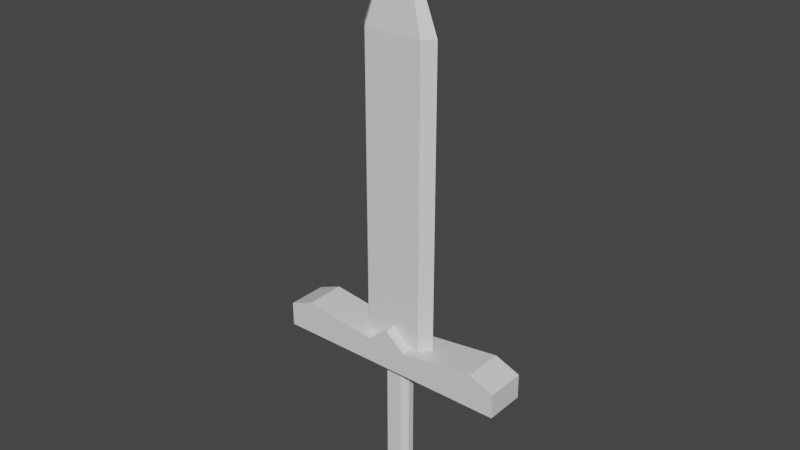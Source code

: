 # Source: BasicSword.blend  (saved by Blender 2.93.20; exported with 4.5.12 LTS)
import bpy
from mathutils import Matrix  # noqa: F401  (used for matrix-valued properties, if any)

bpy.ops.wm.read_factory_settings(use_empty=True)
scene = bpy.context.scene
scene.name = 'Scene'

# ---- collections
col_collection = bpy.data.collections.new('Collection'); scene.collection.children.link(col_collection)

# ---- materials (node trees are filled in below, after node groups)
mat_material = bpy.data.materials.new('Material')
mat_material.alpha_threshold = 0.0
mat_material.use_transparent_shadow = False
mat_material.line_color = (0.0, 0.0, 0.0, 1.0)

# ---- material node trees
mat_material.use_nodes = True; mat_material.node_tree.nodes.clear()
_N = mat_material.node_tree.nodes; _L = mat_material.node_tree.links
n0 = _N.new('ShaderNodeOutputMaterial'); n0.name = 'Material Output'; n0.location = (300, 300)
n1 = _N.new('ShaderNodeBsdfPrincipled'); n1.name = 'Principled BSDF'; n1.location = (10, 300)
n1.distribution = 'GGX'
n1.subsurface_method = 'BURLEY'
n1.inputs[2].default_value = 0.4
n1.inputs[3].default_value = 1.45
n1.inputs[27].default_value = (0.0, 0.0, 0.0, 1.0)
n1.inputs[28].default_value = 1.0
_L.new(n1.outputs[0], n0.inputs[0])
n0.is_active_output = True

# ---- world
world_world = bpy.data.worlds.new('World'); scene.world = world_world
world_world.use_nodes = True; world_world.node_tree.nodes.clear()
_N = world_world.node_tree.nodes; _L = world_world.node_tree.links
n0 = _N.new('ShaderNodeOutputWorld'); n0.name = 'World Output'; n0.location = (300, 300)
n1 = _N.new('ShaderNodeBackground'); n1.name = 'Background'; n1.location = (10, 300)
n1.inputs[0].default_value = (0.05088, 0.05088, 0.05088, 1.0)
_L.new(n1.outputs[0], n0.inputs[0])
n0.is_active_output = True
world_world.color = (0.05088, 0.05088, 0.05088)
world_world.use_sun_shadow = False
world_world.sun_shadow_jitter_overblur = 0.0

# ---- meshes
me_cube = bpy.data.meshes.new('Cube')
me_cube.from_pydata([(1.0, 1.0, 0.6026), (1.0, -1.0, 0.6026), (-1.0, 1.0, 0.6026), (-1.0, -1.0, 0.6026), (6.0, 1.0, 0.6026), (6.0, 1.0, -0.6026), (6.0, -1.0, 0.6026), (6.0, -1.0, -0.6026), (-6.0, 1.0, -0.6026), (-6.0, -1.0, -0.6026), (-6.0, -1.0, 0.6026), (-6.0, 1.0, 0.6026), (0.0, -1.0, 1.457), (0.0, 1.0, 1.457), (4.75, 1.0, -0.6026), (4.75, -1.0, 1.095), (4.75, -1.0, -0.6026), (4.75, 1.0, 1.095), (-4.755, 1.0, -0.6026), (-4.755, -1.0, -0.6026), (-4.755, 1.0, 1.095), (-4.755, -1.0, 1.095), (-1.0, 1.0, -0.6026), (-1.0, -1.0, -0.6026), (1.0, -1.0, -0.6026), (1.0, 1.0, -0.6026), (-1.469, -1.0, 0.6642), (-0.5, 1.0, 1.03), (0.5, -1.0, 1.03), (0.5, 1.0, 1.03), (-0.5, -1.0, 1.03), (-1.939, 1.0, -0.6026), (-1.939, -1.0, 0.7258), (-1.939, -1.0, -0.6026), (-1.939, 1.0, 0.7258), (1.938, -1.0, -0.6026), (1.938, 1.0, 0.7258), (1.938, 1.0, -0.6026), (1.938, -1.0, 0.7258), (1.469, 1.0, 0.6642), (-1.469, 1.0, 0.6642), (-1.939, 0.0, 0.7258), (1.469, -1.0, 0.6642), (1.938, 0.0, 0.7258), (0.0, -0.5, 1.457), (0.0, 0.5, 1.457), (1.469, 0.5047, 0.6642), (0.5, 0.5047, 1.03), (1.0, 0.5047, 0.6026), (1.469, -0.5047, 0.6642), (1.0, -0.5047, 0.6026), (0.5, -0.5047, 1.03), (-1.0, 0.4933, 0.6026), (-1.469, 0.4933, 0.6642), (-0.5, 0.4933, 1.03), (-1.469, -0.5047, 0.6642), (-0.5, -0.5047, 1.03), (-1.0, -0.5047, 0.6026), (0.9997, 0.5047, 6.73), (1.468, -0.5047, 6.73), (-1.0, -0.5047, 6.73), (-0.0002979, 0.5, 6.73), (1.937, 0.0, 6.73), (-1.47, 0.4933, 6.73), (-1.939, 0.0, 6.73), (0.4997, 0.5047, 6.73), (-0.5003, 0.4933, 6.73), (-0.0002979, -0.5, 6.73), (1.468, 0.5047, 6.73), (0.9997, -0.5047, 6.73), (0.4997, -0.5047, 6.73), (-1.0, 0.4933, 6.73), (-1.47, -0.5047, 6.73), (-0.5003, -0.5047, 6.73), (0.9997, 0.5047, 15.35), (1.468, -0.5047, 15.35), (-1.0, -0.5047, 15.35), (-0.0002979, 0.5, 15.35), (1.937, 0.0, 15.35), (-1.47, 0.4933, 15.35), (-1.939, 0.0, 15.35), (0.4997, 0.5047, 15.35), (-0.5003, 0.4933, 15.35), (-0.0002979, -0.5, 15.35), (1.468, 0.5047, 15.35), (0.9997, -0.5047, 15.35), (0.4997, -0.5047, 15.35), (-1.0, 0.4933, 15.35), (-1.47, -0.5047, 15.35), (-0.5003, -0.5047, 15.35), (-0.000298, 0.0, 20.33), (-0.005948, -0.002851, 20.33), (-0.01166, 0.0, 20.33), (-0.000298, -0.00567, 20.33), (-0.6812, 0.1602, -0.8826), (-0.4013, 0.4402, -0.6026), (-0.6812, -0.1602, -0.8826), (-0.4013, -0.4402, -0.6026), (0.4013, 0.4402, -0.6026), (0.6812, 0.1602, -0.6026), (0.4156, 0.5286, -0.6026), (0.6812, -0.1602, -0.6026), (0.4013, -0.4402, -0.6026), (0.4156, -0.5286, -0.6026), (0.4013, 0.4402, -7.104), (0.6812, 0.1602, -7.384), (0.4013, -0.4402, -7.104), (0.6812, -0.1602, -7.384), (-0.4013, -0.4402, -7.104), (-0.6812, -0.1602, -7.384), (-0.4013, 0.4402, -7.104), (-0.6812, 0.1602, -7.384)], [], [(49, 43, 62, 59), (97, 102, 106, 108), (18, 19, 9, 8), (31, 34, 40, 2, 22), (16, 14, 5, 7), (30, 28, 12), (5, 4, 6, 7), (17, 15, 6, 4), (15, 16, 7, 6), (14, 17, 4, 5), (9, 10, 11, 8), (21, 20, 11, 10), (20, 18, 8, 11), (19, 21, 10, 9), (34, 20, 21, 32, 41), (18, 20, 34, 31), (33, 19, 18, 31), (52, 53, 63, 71), (29, 27, 13), (36, 17, 14, 37), (35, 16, 15, 38), (38, 15, 17, 36, 43), (32, 21, 19, 33), (105, 111, 109, 107), (98, 95, 110, 104), (97, 95, 25, 24), (101, 99, 105, 107), (100, 99, 101, 103, 23, 22), (103, 102, 97, 24, 23), (95, 98, 100, 22, 25), (0, 29, 47, 48), (48, 47, 65, 58), (22, 2, 27, 29, 0, 25), (40, 34, 41, 53), (2, 40, 53, 52), (56, 44, 67, 73), (42, 38, 43, 49), (1, 42, 49, 50), (23, 33, 31, 22), (3, 26, 32, 33, 23), (51, 50, 69, 70), (54, 52, 71, 66), (0, 39, 36, 37, 25), (24, 35, 38, 42, 1), (55, 57, 60, 72), (25, 37, 35, 24), (37, 14, 16, 35), (29, 13, 45, 47), (24, 1, 28, 30, 3, 23), (43, 46, 68, 62), (13, 27, 54, 45), (27, 2, 52, 54), (50, 49, 59, 69), (48, 46, 39, 0), (53, 41, 64, 63), (46, 43, 36, 39), (50, 51, 28, 1), (47, 45, 61, 65), (51, 44, 12, 28), (41, 55, 72, 64), (44, 51, 70, 67), (45, 54, 66, 61), (46, 48, 58, 68), (57, 56, 73, 60), (57, 55, 26, 3), (44, 56, 30, 12), (56, 57, 3, 30), (55, 41, 32, 26), (69, 59, 75, 85), (68, 58, 74, 84), (67, 70, 86, 83), (58, 65, 81, 74), (59, 62, 78, 75), (63, 64, 80, 79), (70, 69, 85, 86), (61, 66, 82, 77), (64, 72, 88, 80), (71, 63, 79, 87), (60, 73, 89, 76), (66, 71, 87, 82), (73, 67, 83, 89), (62, 68, 84, 78), (72, 60, 76, 88), (65, 61, 77, 81), (76, 89, 83, 93, 91), (80, 92, 79), (77, 90, 74, 81), (90, 93, 75, 78), (74, 90, 84), (90, 92, 91), (87, 92, 90, 77, 82), (91, 92, 88, 76), (91, 93, 90), (85, 93, 83, 86), (79, 92, 87), (75, 93, 85), (88, 92, 80), (84, 90, 78), (98, 99, 100), (101, 102, 103), (96, 94, 95, 97), (111, 105, 104, 110), (107, 109, 108, 106), (94, 111, 110, 95), (105, 99, 98, 104), (106, 102, 101, 107), (109, 96, 97, 108), (94, 96, 109, 111)])
_uv = me_cube.uv_layers.new(name='UVMap')
_uv.uv.foreach_set('vector', [0.625, 0.6881, 0.625, 0.625, 0.625, 0.625, 0.625, 0.6881, 0.1998, 0.5398, 0.3002, 0.5398, 0.3002, 0.5398, 0.1998, 0.5398, 0.125, 0.5, 0.125, 0.75, 0.125, 0.75, 0.125, 0.5, 0.375, 0.25, 0.625, 0.25, 0.625, 0.25, 0.625, 0.25, 0.375, 0.25, 0.375, 0.75, 0.375, 0.5, 0.375, 0.5, 0.375, 0.75, 0.625, 0.9375, 0.625, 0.8125, 0.625, 0.875, 0.375, 0.5, 0.625, 0.5, 0.625, 0.75, 0.375, 0.75, 0.625, 0.5, 0.625, 0.75, 0.625, 0.75, 0.625, 0.5, 0.625, 0.75, 0.375, 0.75, 0.375, 0.75, 0.625, 0.75, 0.375, 0.5, 0.625, 0.5, 0.625, 0.5, 0.375, 0.5, 0.375, 0.0, 0.625, 0.0, 0.625, 0.25, 0.375, 0.25, 0.875, 0.75, 0.875, 0.5, 0.875, 0.5, 0.875, 0.75, 0.625, 0.25, 0.375, 0.25, 0.375, 0.25, 0.625, 0.25, 0.375, 1.0, 0.625, 1.0, 0.625, 1.0, 0.375, 1.0, 0.875, 0.5, 0.875, 0.5, 0.875, 0.75, 0.875, 0.75, 0.875, 0.625, 0.375, 0.25, 0.625, 0.25, 0.625, 0.25, 0.375, 0.25, 0.125, 0.75, 0.125, 0.75, 0.125, 0.5, 0.125, 0.5, 0.875, 0.5633, 0.875, 0.5633, 0.875, 0.5633, 0.875, 0.5633, 0.625, 0.4375, 0.625, 0.3125, 0.625, 0.375, 0.625, 0.5, 0.625, 0.5, 0.375, 0.5, 0.375, 0.5, 0.375, 0.75, 0.375, 0.75, 0.625, 0.75, 0.625, 0.75, 0.625, 0.75, 0.625, 0.75, 0.625, 0.5, 0.625, 0.5, 0.625, 0.625, 0.625, 1.0, 0.625, 1.0, 0.375, 1.0, 0.375, 1.0, 0.3352, 0.656, 0.1648, 0.656, 0.1648, 0.594, 0.3352, 0.594, 0.3002, 0.7102, 0.1998, 0.7102, 0.1998, 0.7102, 0.3002, 0.7102, 0.1998, 0.5781, 0.1998, 0.6719, 0.375, 0.5, 0.375, 0.75, 0.3352, 0.594, 0.3352, 0.656, 0.3352, 0.656, 0.3352, 0.594, 0.302, 0.677, 0.3352, 0.656, 0.3352, 0.594, 0.302, 0.573, 0.125, 0.75, 0.125, 0.5, 0.302, 0.573, 0.3002, 0.5398, 0.1998, 0.5398, 0.375, 0.75, 0.125, 0.75, 0.1998, 0.7102, 0.3002, 0.7102, 0.302, 0.677, 0.125, 0.5, 0.375, 0.5, 0.625, 0.5, 0.6875, 0.5, 0.6875, 0.5619, 0.625, 0.5619, 0.625, 0.5619, 0.6875, 0.5619, 0.6875, 0.5619, 0.625, 0.5619, 0.375, 0.25, 0.625, 0.25, 0.625, 0.3125, 0.625, 0.4375, 0.625, 0.5, 0.375, 0.5, 0.875, 0.5, 0.875, 0.5, 0.875, 0.625, 0.875, 0.5633, 0.875, 0.5, 0.875, 0.5, 0.875, 0.5633, 0.875, 0.5633, 0.8125, 0.6881, 0.75, 0.6875, 0.75, 0.6875, 0.8125, 0.6881, 0.625, 0.75, 0.625, 0.75, 0.625, 0.625, 0.625, 0.6881, 0.625, 0.75, 0.625, 0.75, 0.625, 0.6881, 0.625, 0.6881, 0.125, 0.75, 0.125, 0.75, 0.125, 0.5, 0.125, 0.5, 0.625, 1.0, 0.625, 1.0, 0.625, 1.0, 0.375, 1.0, 0.375, 1.0, 0.6875, 0.6881, 0.625, 0.6881, 0.625, 0.6881, 0.6875, 0.6881, 0.8125, 0.5633, 0.875, 0.5633, 0.875, 0.5633, 0.8125, 0.5633, 0.625, 0.5, 0.625, 0.5, 0.625, 0.5, 0.375, 0.5, 0.375, 0.5, 0.375, 0.75, 0.375, 0.75, 0.625, 0.75, 0.625, 0.75, 0.625, 0.75, 0.875, 0.6881, 0.875, 0.6881, 0.875, 0.6881, 0.875, 0.6881, 0.375, 0.5, 0.375, 0.5, 0.375, 0.75, 0.375, 0.75, 0.375, 0.5, 0.375, 0.5, 0.375, 0.75, 0.375, 0.75, 0.6875, 0.5, 0.75, 0.5, 0.75, 0.5625, 0.6875, 0.5619, 0.375, 0.75, 0.625, 0.75, 0.625, 0.8125, 0.625, 0.9375, 0.625, 1.0, 0.375, 1.0, 0.625, 0.625, 0.625, 0.5619, 0.625, 0.5619, 0.625, 0.625, 0.75, 0.5, 0.8125, 0.5, 0.8125, 0.5633, 0.75, 0.5625, 0.8125, 0.5, 0.875, 0.5, 0.875, 0.5633, 0.8125, 0.5633, 0.625, 0.6881, 0.625, 0.6881, 0.625, 0.6881, 0.625, 0.6881, 0.625, 0.5619, 0.625, 0.5619, 0.625, 0.5, 0.625, 0.5, 0.875, 0.5633, 0.875, 0.625, 0.875, 0.625, 0.875, 0.5633, 0.625, 0.5619, 0.625, 0.625, 0.625, 0.5, 0.625, 0.5, 0.625, 0.6881, 0.6875, 0.6881, 0.6875, 0.75, 0.625, 0.75, 0.6875, 0.5619, 0.75, 0.5625, 0.75, 0.5625, 0.6875, 0.5619, 0.6875, 0.6881, 0.75, 0.6875, 0.75, 0.75, 0.6875, 0.75, 0.875, 0.625, 0.875, 0.6881, 0.875, 0.6881, 0.875, 0.625, 0.75, 0.6875, 0.6875, 0.6881, 0.6875, 0.6881, 0.75, 0.6875, 0.75, 0.5625, 0.8125, 0.5633, 0.8125, 0.5633, 0.75, 0.5625, 0.625, 0.5619, 0.625, 0.5619, 0.625, 0.5619, 0.625, 0.5619, 0.875, 0.6881, 0.8125, 0.6881, 0.8125, 0.6881, 0.875, 0.6881, 0.875, 0.6881, 0.875, 0.6881, 0.875, 0.75, 0.875, 0.75, 0.75, 0.6875, 0.8125, 0.6881, 0.8125, 0.75, 0.75, 0.75, 0.8125, 0.6881, 0.875, 0.6881, 0.875, 0.75, 0.8125, 0.75, 0.875, 0.6881, 0.875, 0.625, 0.875, 0.75, 0.875, 0.75, 0.625, 0.6881, 0.625, 0.6881, 0.625, 0.6881, 0.625, 0.6881, 0.625, 0.5619, 0.625, 0.5619, 0.625, 0.5619, 0.625, 0.5619, 0.75, 0.6875, 0.6875, 0.6881, 0.6875, 0.6881, 0.75, 0.6875, 0.625, 0.5619, 0.6875, 0.5619, 0.6875, 0.5619, 0.625, 0.5619, 0.625, 0.6881, 0.625, 0.625, 0.625, 0.625, 0.625, 0.6881, 0.875, 0.5633, 0.875, 0.625, 0.875, 0.625, 0.875, 0.5633, 0.6875, 0.6881, 0.625, 0.6881, 0.625, 0.6881, 0.6875, 0.6881, 0.75, 0.5625, 0.8125, 0.5633, 0.8125, 0.5633, 0.75, 0.5625, 0.875, 0.625, 0.875, 0.6881, 0.875, 0.6881, 0.875, 0.625, 0.875, 0.5633, 0.875, 0.5633, 0.875, 0.5633, 0.875, 0.5633, 0.875, 0.6881, 0.8125, 0.6881, 0.8125, 0.6881, 0.875, 0.6881, 0.8125, 0.5633, 0.875, 0.5633, 0.875, 0.5633, 0.8125, 0.5633, 0.8125, 0.6881, 0.75, 0.6875, 0.75, 0.6875, 0.8125, 0.6881, 0.625, 0.625, 0.625, 0.5619, 0.625, 0.5619, 0.625, 0.625, 0.875, 0.6881, 0.875, 0.6881, 0.875, 0.6881, 0.875, 0.6881, 0.6875, 0.5619, 0.75, 0.5625, 0.75, 0.5625, 0.6875, 0.5619, 0.875, 0.6881, 0.8125, 0.6881, 0.75, 0.6875, 0.75, 0.6257, 0.7507, 0.6254, 0.875, 0.625, 0.7507, 0.625, 0.875, 0.5633, 0.75, 0.5625, 0.75, 0.625, 0.625, 0.5619, 0.6875, 0.5619, 0.75, 0.625, 0.75, 0.6257, 0.625, 0.6881, 0.625, 0.625, 0.625, 0.5619, 0.75, 0.625, 0.625, 0.5619, 0.75, 0.625, 0.7507, 0.625, 0.7507, 0.6254, 0.875, 0.5633, 0.7507, 0.625, 0.75, 0.625, 0.75, 0.5625, 0.8125, 0.5633, 0.7507, 0.6254, 0.7507, 0.625, 0.875, 0.6881, 0.875, 0.6881, 0.7507, 0.6254, 0.75, 0.6257, 0.75, 0.625, 0.625, 0.6881, 0.75, 0.6257, 0.75, 0.6875, 0.6875, 0.6881, 0.875, 0.5633, 0.7507, 0.625, 0.875, 0.5633, 0.625, 0.6881, 0.75, 0.6257, 0.625, 0.6881, 0.875, 0.6881, 0.7507, 0.625, 0.875, 0.625, 0.625, 0.5619, 0.75, 0.625, 0.625, 0.625, 0.3002, 0.7102, 0.3352, 0.7102, 0.302, 0.677, 0.3352, 0.594, 0.3352, 0.5398, 0.302, 0.573, 0.1648, 0.594, 0.1648, 0.656, 0.1998, 0.6719, 0.1998, 0.5781, 0.1648, 0.656, 0.3352, 0.656, 0.3002, 0.7102, 0.1998, 0.7102, 0.3352, 0.594, 0.1648, 0.594, 0.1998, 0.5398, 0.3002, 0.5398, 0.1648, 0.656, 0.1648, 0.656, 0.1998, 0.7102, 0.1998, 0.7102, 0.3352, 0.656, 0.3352, 0.656, 0.3002, 0.7102, 0.3002, 0.7102, 0.3002, 0.5398, 0.3002, 0.5398, 0.3352, 0.594, 0.3352, 0.594, 0.1648, 0.594, 0.1648, 0.594, 0.1998, 0.5398, 0.1998, 0.5398, 0.1648, 0.656, 0.1648, 0.594, 0.1648, 0.594, 0.1648, 0.656])
me_cube.materials.append(mat_material)
me_cube.use_remesh_preserve_volume = False
me_cube.use_remesh_preserve_attributes = False
me_cube.use_mirror_vertex_groups = False
me_cube.update()

# ---- objects
ob_cube = bpy.data.objects.new('Cube', me_cube)

# ---- transforms, parenting, visibility, modifiers, constraints
ob_cube.location = (0.0, 0.0, 0.0)
ob_cube.lock_rotations_4d = False
ob_cube.empty_display_type = 'ARROWS'
ob_cube.lineart.crease_threshold = 0.0

# ---- collection membership
col_collection.objects.link(ob_cube)

# ---- scene / render settings (as saved in the file)
scene.frame_start = 1; scene.frame_end = 250; scene.frame_set(1)
scene.render.engine = 'BLENDER_EEVEE_NEXT'
scene.cycles.use_denoising = False
scene.cycles.samples = 128
scene.cycles.sampling_pattern = 'TABULATED_SOBOL'
scene.cycles.use_adaptive_sampling = False
scene.cycles.use_light_tree = False
scene.view_settings.view_transform = 'Filmic'
bpy.context.view_layer.update()

# ---- added for rendering (the .blend has no active camera and no usable light): camera, sun
cam_auto = bpy.data.cameras.new('AutoCamera')
cam_auto.lens = 50.0
cam_auto.sensor_width = 36.0
cam_auto.clip_end = 1000.0
ob_auto_camera = bpy.data.objects.new('AutoCamera', cam_auto)
scene.collection.objects.link(ob_auto_camera)
ob_auto_camera.location = (27.9996, -33.5995, 28.8705)
ob_auto_camera.rotation_euler = (1.09748, -7.21219e-08, 0.694738)
scene.camera = ob_auto_camera
light_auto_sun = bpy.data.lights.new('AutoSun', 'SUN')
light_auto_sun.energy = 3.0
light_auto_sun.angle = 0.0523599
ob_auto_sun = bpy.data.objects.new('AutoSun', light_auto_sun)
scene.collection.objects.link(ob_auto_sun)
ob_auto_sun.rotation_euler = (0.872665, 0.174533, 0.523599)
bpy.context.view_layer.update()
